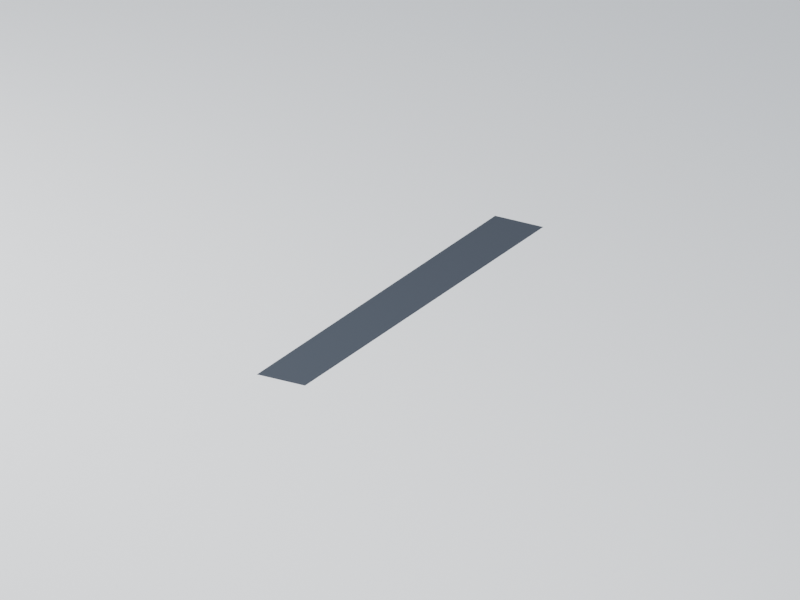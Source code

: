 # Source: ground-asphalt.blend  (saved by Blender 5.2.44; exported with 4.5.12 LTS)
import bpy
from mathutils import Matrix  # noqa: F401  (used for matrix-valued properties, if any)

bpy.ops.wm.read_factory_settings(use_empty=True)
scene = bpy.context.scene
scene.name = 'Scene'

# ---- collections
col_collection = bpy.data.collections.new('Collection'); scene.collection.children.link(col_collection)

# ---- images (referenced by path relative to the original .blend; pixels are not part of the script)
import os
ASSET_DIR = os.environ.get("B2B_ASSET_DIR", "")  # directory of the original .blend (textures are referenced by path, not embedded)
HERE = os.path.dirname(os.path.abspath(__file__))  # packed textures are extracted next to this script under _unpacked/

def load_image(name, relpath, width, height, colorspace="sRGB"):
    """Load a texture the original file referenced (path relative to the .blend, or extracted next to this script)."""
    p = next((c for c in (os.path.join(HERE, relpath), os.path.join(ASSET_DIR, relpath)) if relpath and os.path.exists(c)), "")
    if p:
        img = bpy.data.images.load(p, check_existing=True)
        img.name = name
    else:  # same state as the original file: an image datablock whose file is absent (Cycles renders it pink)
        img = bpy.data.images.new(name, width, height)
        img.source = "FILE"
        img.filepath = "//" + (relpath or name)
    img.colorspace_settings.name = colorspace
    return img
img_palette_png = load_image('palette.png', '_unpacked/palette.be129da6.png', 16, 1, 'sRGB')

# ---- materials (node trees are filled in below, after node groups)
mat_manif_palette = bpy.data.materials.new('manif-palette')
mat_preview_ivory_007 = bpy.data.materials.new('preview-ivory.007')
mat_preview_ivory_007.diffuse_color = (0.75, 0.76, 0.72, 1.0)

# ---- material node trees
mat_manif_palette.use_nodes = True; mat_manif_palette.node_tree.nodes.clear()
_N = mat_manif_palette.node_tree.nodes; _L = mat_manif_palette.node_tree.links
n0 = _N.new('ShaderNodeBsdfPrincipled'); n0.name = 'Principled BSDF'; n0.location = (-200, 100)
n0.inputs[2].default_value = 0.52
n0.inputs[10].default_value = 0.005
n1 = _N.new('ShaderNodeOutputMaterial'); n1.name = 'Material Output'; n1.location = (200, 100)
n2 = _N.new('ShaderNodeTexImage'); n2.name = 'Image Texture'; n2.location = (0, 0)
n2.image = img_palette_png
n2.interpolation = 'Closest'
_L.new(n0.outputs[0], n1.inputs[0])
_L.new(n2.outputs[0], n0.inputs[0])
n1.is_active_output = True
mat_preview_ivory_007.use_nodes = True; mat_preview_ivory_007.node_tree.nodes.clear()
_N = mat_preview_ivory_007.node_tree.nodes; _L = mat_preview_ivory_007.node_tree.links
n0 = _N.new('ShaderNodeBsdfPrincipled'); n0.name = 'Principled BSDF'; n0.location = (-200, 100)
n0.inputs[10].default_value = 0.005
n1 = _N.new('ShaderNodeOutputMaterial'); n1.name = 'Material Output'; n1.location = (200, 100)
_L.new(n0.outputs[0], n1.inputs[0])
n1.is_active_output = True

# ---- world
world_world = bpy.data.worlds.new('World'); scene.world = world_world
world_world.use_nodes = True; world_world.node_tree.nodes.clear()
_N = world_world.node_tree.nodes; _L = world_world.node_tree.links
n0 = _N.new('ShaderNodeOutputWorld'); n0.name = 'World Output'; n0.location = (200, 100)
n1 = _N.new('ShaderNodeBackground'); n1.name = 'Background'; n1.location = (-200, 100)
n1.inputs[0].default_value = (0.65, 0.74, 0.86, 1.0)
n1.inputs[1].default_value = 0.5
_L.new(n1.outputs[0], n0.inputs[0])
n0.is_active_output = True
world_world.color = (0.35, 0.35, 0.35)
world_world.sun_shadow_jitter_overblur = 0.0

# ---- cameras
cam_camera_008 = bpy.data.cameras.new('Camera.008')
cam_camera_008.type = 'ORTHO'
cam_camera_008.ortho_scale = 342.2

# ---- lights
light_area_014 = bpy.data.lights.new('Area.014', 'AREA')
light_area_014.energy = 4e+06
light_area_014.shape = 'DISK'
light_area_014.size = 600.0
light_area_014.size_y = 1.0
light_area_015 = bpy.data.lights.new('Area.015', 'AREA')
light_area_015.energy = 2.4e+06
light_area_015.shape = 'DISK'
light_area_015.size = 400.0
light_area_015.size_y = 1.0

# ---- meshes
me_cube_087 = bpy.data.meshes.new('Cube.087')
me_cube_087.from_pydata([(-12.0, -100.0, -0.05), (-12.0, -100.0, 0.0), (-12.0, 100.0, -0.05), (-12.0, 100.0, 0.0), (12.0, -100.0, -0.05), (12.0, -100.0, 0.0), (12.0, 100.0, -0.05), (12.0, 100.0, 0.0)], [], [(0, 1, 3, 2), (2, 3, 7, 6), (6, 7, 5, 4), (4, 5, 1, 0), (2, 6, 4, 0), (7, 3, 1, 5)])
_uv = me_cube_087.uv_layers.new(name='UVMap')
_uv.uv.foreach_set('vector', [0.5938, 0.5, 0.5938, 0.5, 0.5938, 0.5, 0.5938, 0.5, 0.5938, 0.5, 0.5938, 0.5, 0.5938, 0.5, 0.5938, 0.5, 0.5938, 0.5, 0.5938, 0.5, 0.5938, 0.5, 0.5938, 0.5, 0.5938, 0.5, 0.5938, 0.5, 0.5938, 0.5, 0.5938, 0.5, 0.5938, 0.5, 0.5938, 0.5, 0.5938, 0.5, 0.5938, 0.5, 0.5938, 0.5, 0.5938, 0.5, 0.5938, 0.5, 0.5938, 0.5])
me_cube_087.materials.append(mat_manif_palette)
me_cube_087.update()
me_plane_007 = bpy.data.meshes.new('Plane.007')
me_plane_007.from_pydata([(-2e+04, -2e+04, 0.0), (2e+04, -2e+04, 0.0), (-2e+04, 2e+04, 0.0), (2e+04, 2e+04, 0.0)], [], [(0, 1, 3, 2)])
_uv = me_plane_007.uv_layers.new(name='UVMap')
_uv.uv.foreach_set('vector', [0.0, 0.0, 1.0, 0.0, 1.0, 1.0, 0.0, 1.0])
me_plane_007.materials.append(mat_preview_ivory_007)
me_plane_007.update()

# ---- objects
ob_ground_asphalt = bpy.data.objects.new('ground-asphalt', me_cube_087)
ob_ground_asphalt_root = bpy.data.objects.new('ground-asphalt-root', None)
ob_camera = bpy.data.objects.new('Camera', cam_camera_008)
ob_area = bpy.data.objects.new('Area', light_area_014)
ob_area_001 = bpy.data.objects.new('Area.001', light_area_015)
ob_preview_ground = bpy.data.objects.new('preview-ground', me_plane_007)

# ---- transforms, parenting, visibility, modifiers, constraints
ob_ground_asphalt.parent = ob_ground_asphalt_root
ob_ground_asphalt.location = (0.0, 0.0, 0.0)
ob_ground_asphalt_root.location = (0.0, 0.0, 0.0)
ob_camera.location = (320.0, -540.0, 270.0)
ob_camera.rotation_euler = (1.165, -1.784e-08, 0.535)
ob_area.location = (200.0, -400.0, 600.0)
ob_area.rotation_euler = (0.6405, 1.584e-08, 0.4636)
ob_area_001.location = (-400.0, -200.0, 300.0)
ob_area_001.rotation_euler = (0.9799, 1.347e-07, -1.107)
ob_preview_ground.location = (0.0, 0.0, -0.008)

# ---- collection membership
col_collection.objects.link(ob_ground_asphalt)
col_collection.objects.link(ob_ground_asphalt_root)
col_collection.objects.link(ob_camera)
col_collection.objects.link(ob_area)
col_collection.objects.link(ob_area_001)
col_collection.objects.link(ob_preview_ground)

# ---- scene / render settings (as saved in the file)
scene.camera = ob_camera
scene.frame_start = 1; scene.frame_end = 250; scene.frame_set(1)
scene.render.engine = 'CYCLES'
scene.render.resolution_x = 640
scene.render.resolution_y = 480
scene.render.bake_bias = 0.0
scene.render.bake_samples = 0
scene.render.compositor_device = 'GPU'
scene.cycles.samples = 12
scene.eevee.use_volume_custom_range = False
scene.eevee.fast_gi_thickness_near = 0.1
scene.eevee.fast_gi_thickness_far = 0.0
scene.eevee.ray_tracing_options.screen_trace_thickness = 0.1
scene.view_settings.exposure = 0.5
bpy.context.view_layer.update()
